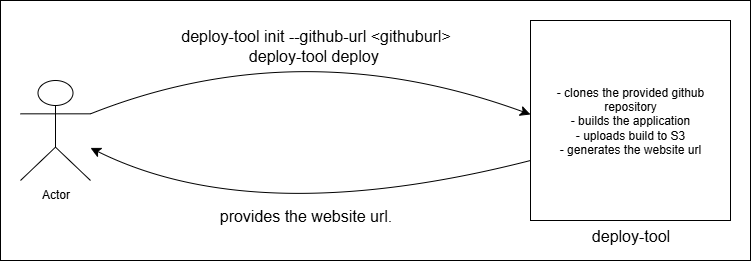

The diagram above was exported from draw.io. Its source (the exported page's mxGraphModel, read from the mxfile embedded in the PNG):
<mxGraphModel dx="1665" dy="795" grid="1" gridSize="10" guides="1" tooltips="1" connect="1" arrows="1" fold="1" page="1" pageScale="1" pageWidth="827" pageHeight="1169" math="0" shadow="0">
  <root>
    <mxCell id="0" />
    <mxCell id="1" parent="0" />
    <mxCell id="haBzfttelmVEMgOoSzSN-20" value="" style="rounded=0;whiteSpace=wrap;html=1;" vertex="1" parent="1">
      <mxGeometry y="340" width="750" height="260" as="geometry" />
    </mxCell>
    <mxCell id="haBzfttelmVEMgOoSzSN-4" value="Actor" style="shape=umlActor;verticalLabelPosition=bottom;verticalAlign=top;html=1;outlineConnect=0;" vertex="1" parent="1">
      <mxGeometry x="20" y="420" width="70" height="100" as="geometry" />
    </mxCell>
    <mxCell id="haBzfttelmVEMgOoSzSN-6" value="deploy-tool init --github-url &amp;lt;githuburl&amp;gt;&lt;div&gt;deploy-tool deploy&amp;nbsp;&lt;/div&gt;" style="text;html=1;align=center;verticalAlign=middle;resizable=0;points=[];autosize=1;strokeColor=none;fillColor=none;fontSize=16;" vertex="1" parent="1">
      <mxGeometry x="170" y="360" width="290" height="50" as="geometry" />
    </mxCell>
    <mxCell id="haBzfttelmVEMgOoSzSN-13" style="edgeStyle=none;curved=1;rounded=0;orthogonalLoop=1;jettySize=auto;html=1;fontSize=12;startSize=8;endSize=8;exitX=0;exitY=0.7;exitDx=0;exitDy=0;exitPerimeter=0;" edge="1" parent="1" source="haBzfttelmVEMgOoSzSN-9" target="haBzfttelmVEMgOoSzSN-4">
      <mxGeometry relative="1" as="geometry">
        <mxPoint x="436" y="499.2857142857142" as="sourcePoint" />
        <mxPoint x="106" y="488.91891891891896" as="targetPoint" />
        <Array as="points">
          <mxPoint x="256" y="570" />
        </Array>
      </mxGeometry>
    </mxCell>
    <mxCell id="haBzfttelmVEMgOoSzSN-9" value="- clones the provided github repository&lt;div&gt;&lt;span style=&quot;background-color: transparent; color: light-dark(rgb(0, 0, 0), rgb(255, 255, 255));&quot;&gt;- builds the application&lt;/span&gt;&lt;/div&gt;&lt;div&gt;&lt;span style=&quot;background-color: transparent; color: light-dark(rgb(0, 0, 0), rgb(255, 255, 255));&quot;&gt;- uploads build to S3&lt;/span&gt;&lt;/div&gt;&lt;div&gt;&lt;span style=&quot;background-color: transparent; color: light-dark(rgb(0, 0, 0), rgb(255, 255, 255));&quot;&gt;- generates the website url&lt;/span&gt;&lt;/div&gt;" style="whiteSpace=wrap;html=1;aspect=fixed;" vertex="1" parent="1">
      <mxGeometry x="530" y="360" width="200" height="200" as="geometry" />
    </mxCell>
    <mxCell id="haBzfttelmVEMgOoSzSN-10" value="deploy-tool" style="text;html=1;align=center;verticalAlign=middle;resizable=0;points=[];autosize=1;strokeColor=none;fillColor=none;fontSize=16;" vertex="1" parent="1">
      <mxGeometry x="580" y="560" width="100" height="30" as="geometry" />
    </mxCell>
    <mxCell id="haBzfttelmVEMgOoSzSN-14" value="provides the website url." style="text;html=1;align=center;verticalAlign=middle;resizable=0;points=[];autosize=1;strokeColor=none;fillColor=none;fontSize=16;" vertex="1" parent="1">
      <mxGeometry x="205" y="540" width="200" height="30" as="geometry" />
    </mxCell>
    <mxCell id="haBzfttelmVEMgOoSzSN-17" style="edgeStyle=none;curved=1;rounded=0;orthogonalLoop=1;jettySize=auto;html=1;exitX=1;exitY=0.3333333333333333;exitDx=0;exitDy=0;exitPerimeter=0;entryX=0;entryY=0.47;entryDx=0;entryDy=0;entryPerimeter=0;fontSize=12;startSize=8;endSize=8;" edge="1" parent="1" source="haBzfttelmVEMgOoSzSN-4" target="haBzfttelmVEMgOoSzSN-9">
      <mxGeometry relative="1" as="geometry">
        <Array as="points">
          <mxPoint x="300" y="370" />
        </Array>
      </mxGeometry>
    </mxCell>
  </root>
</mxGraphModel>